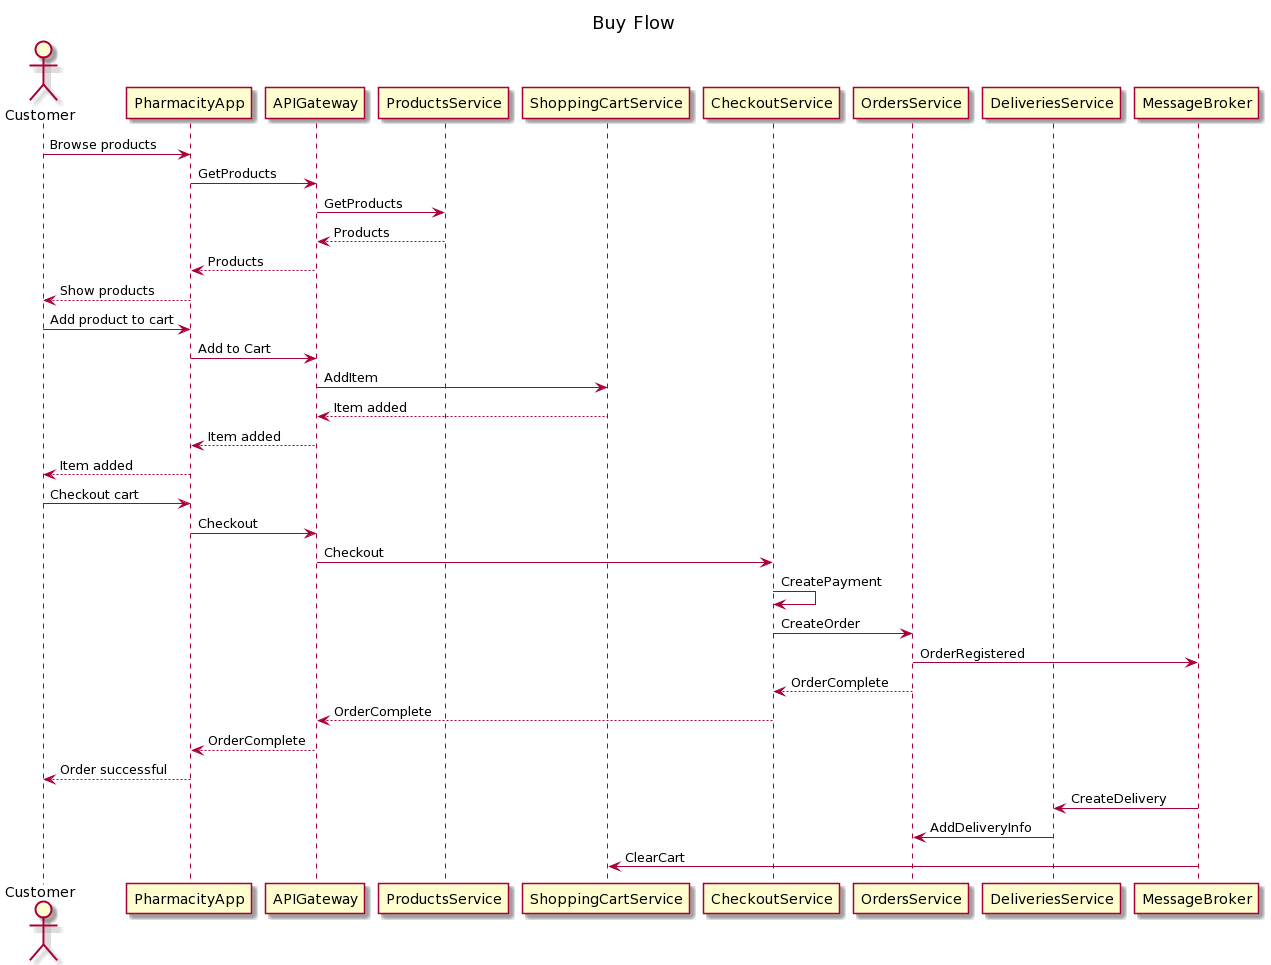

The diagram above was rendered by PlantUML. Its source (embedded in the PNG):
@startuml
title Buy Flow
actor Customer
participant PharmacityApp as app
participant APIGateway as api
participant ProductsService as ps
participant ShoppingCartService as cs
participant CheckoutService as checkout
participant OrdersService as os
participant DeliveriesService as ds
participant MessageBroker as broker

Customer->app: Browse products
app->api: GetProducts
api->ps: GetProducts
ps-->api: Products
api-->app: Products
app-->Customer: Show products

Customer->app: Add product to cart
app->api: Add to Cart
api->cs: AddItem
cs-->api: Item added
api-->app: Item added
app-->Customer: Item added

Customer->app: Checkout cart
app->api: Checkout
api->checkout: Checkout
checkout->checkout: CreatePayment
checkout->os: CreateOrder
os->broker: OrderRegistered

os-->checkout: OrderComplete
checkout-->api: OrderComplete
api-->app: OrderComplete
app-->Customer: Order successful

broker->ds: CreateDelivery
ds->os: AddDeliveryInfo
broker->cs: ClearCart
@enduml